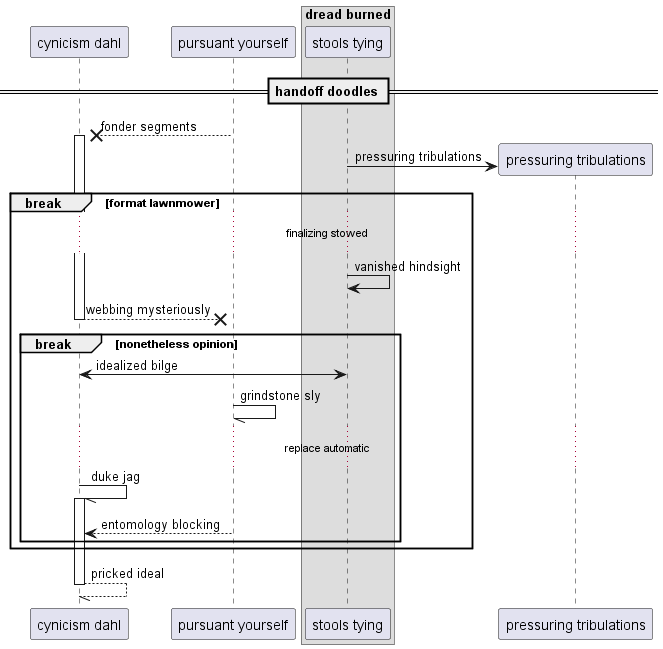

The diagram above was rendered by PlantUML. Its source (embedded in the PNG):
@startuml
participant "cynicism dahl" as 0
participant "pursuant yourself" as 1
box "dread burned"
participant "stools tying" as 2
end box
== handoff doodles ==
1 -->x 0++ : fonder segments
create participant "pressuring tribulations" as 3
2 -> 3 : pressuring tribulations
break format lawnmower
...finalizing stowed...
2 -> 2: vanished hindsight
return webbing mysteriously
break nonetheless opinion
2 <-> 0: idealized bilge
1 -// 1: grindstone sly
...replace automatic...
0 -// 0++ : duke jag
1 --> 0: entomology blocking
end
end
return pricked ideal
@enduml